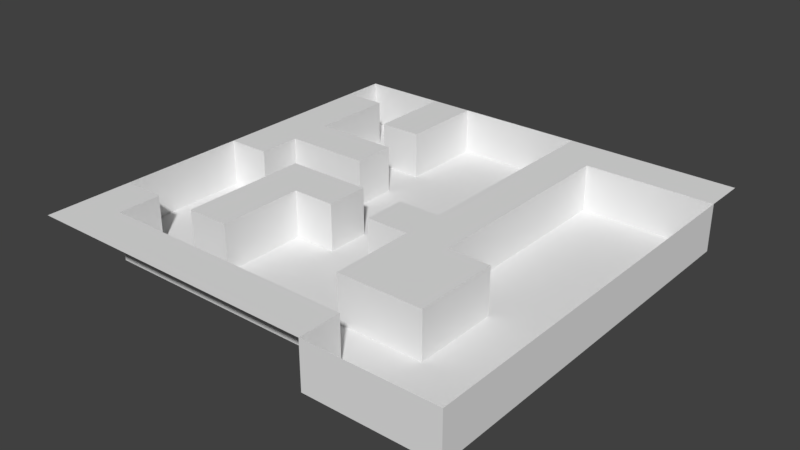 # Source: 3.blend  (saved by Blender 2.77.0; exported with 4.5.12 LTS)
import bpy
from mathutils import Matrix  # noqa: F401  (used for matrix-valued properties, if any)

bpy.ops.wm.read_factory_settings(use_empty=True)
scene = bpy.context.scene
scene.name = 'Scene'

# ---- collections
col_collection_1 = bpy.data.collections.new('Collection 1'); scene.collection.children.link(col_collection_1)

# ---- world
world_world = bpy.data.worlds.new('World'); scene.world = world_world
world_world.color = (0.05088, 0.05088, 0.05088)
world_world.use_sun_shadow = False
world_world.sun_shadow_jitter_overblur = 0.0
world_world.cycles.sampling_method = 'MANUAL'

# ---- meshes
me_plane_001 = bpy.data.meshes.new('Plane.001')
me_plane_001.from_pydata([(-1.0, -1.0, 0.0), (1.0, -1.0, 0.0), (-1.0, 1.0, 0.0), (1.0, 1.0, 0.0), (-1.0, 0.8, 0.0), (-1.0, 0.6, 0.0), (-1.0, 0.4, 0.0), (-1.0, 0.2, 0.0), (-1.0, 0.0, 0.0), (-1.0, -0.2, 0.0), (-1.0, -0.4, 0.0), (-1.0, -0.6, 0.0), (-1.0, -0.8, 0.0), (-0.8, -1.0, 0.0), (-0.6, -1.0, 0.0), (-0.4, -1.0, 0.0), (-0.2, -1.0, 0.0), (0.0, -1.0, 0.0), (0.2, -1.0, 0.0), (0.4, -1.0, 0.0), (0.6, -1.0, 0.0), (0.8, -1.0, 0.0), (1.0, -0.8, 0.0), (1.0, -0.6, 0.0), (1.0, -0.4, 0.0), (1.0, -0.2, 0.0), (1.0, 0.0, 0.0), (1.0, 0.2, 0.0), (1.0, 0.4, 0.0), (1.0, 0.6, 0.0), (1.0, 0.8, 0.0), (0.8, 1.0, 0.0), (0.6, 1.0, 0.0), (0.4, 1.0, 0.0), (0.2, 1.0, 0.0), (0.0, 1.0, 0.0), (-0.2, 1.0, 0.0), (-0.4, 1.0, 0.0), (-0.6, 1.0, 0.0), (-0.8, 1.0, 0.0), (-0.8, -0.8, 0.0), (-0.8, -0.6, 0.0), (-0.8, 0.0, 0.0), (-0.8, 0.2, 0.0), (-0.8, 0.4, 0.0), (-0.8, 0.6, 0.0), (-0.8, 0.8, 0.0), (-0.6, -0.8, 0.0), (-0.6, -0.6, 0.0), (-0.6, -0.4, 0.0), (-0.6, -0.2, 0.0), (-0.6, 0.0, 0.0), (-0.6, 0.2, 0.0), (-0.6, 0.4, 0.0), (-0.6, 0.6, 0.0), (-0.6, 0.8, 0.0), (-0.4, -0.8, 0.0), (-0.4, -0.6, 0.0), (-0.4, -0.4, 0.0), (-0.4, -0.2, 0.0), (-0.4, 0.0, 0.0), (-0.4, 0.2, 0.0), (-0.4, 0.4, 0.0), (-0.4, 0.6, 0.0), (-0.4, 0.8, 0.0), (-0.2, -0.8, 0.0), (-0.2, -0.2, 0.0), (-0.2, 0.0, 0.0), (0.0, -0.8, 0.0), (0.0, -0.2, 0.0), (0.0, 0.0, 0.0), (0.2, -0.8, 0.0), (0.2, -0.6, 0.0), (0.2, -0.4, 0.0), (0.2, -0.2, 0.0), (0.2, 0.0, 0.0), (0.2, 0.2, 0.0), (0.2, 0.4, 0.0), (0.2, 0.6, 0.0), (0.2, 0.8, 0.0), (0.4, -0.8, 0.0), (0.4, -0.6, 0.0), (0.4, -0.4, 0.0), (0.4, -0.2, 0.0), (0.4, 0.0, 0.0), (0.4, 0.2, 0.0), (0.4, 0.4, 0.0), (0.4, 0.6, 0.0), (0.4, 0.8, 0.0), (0.6, -0.6, 0.0), (0.6, -0.4, 0.0), (0.6, -0.2, 0.0), (0.6, 0.8, 0.0), (0.8, 0.8, 0.0), (0.8, -1.0, -10.94), (1.0, -1.0, -10.94), (-0.8, 1.0, -10.94), (-1.0, 1.0, -10.94), (-1.0, 0.8, -10.94), (-1.0, 0.0, -10.94), (-1.0, -0.2, -10.94), (-1.0, -0.4, -10.94), (-1.0, -0.6, -10.94), (0.4, -1.0, -10.94), (0.6, -1.0, -10.94), (1.0, -0.8, -10.94), (1.0, -0.6, -10.94), (1.0, -0.4, -10.94), (1.0, -0.2, -10.94), (1.0, 0.0, -10.94), (1.0, 0.2, -10.94), (1.0, 0.4, -10.94), (1.0, 0.6, -10.94), (1.0, 0.8, -10.94), (0.2, 1.0, -10.94), (0.0, 1.0, -10.94), (-0.2, 1.0, -10.94), (-0.4, 1.0, -10.94), (-0.6, 1.0, -10.94), (-0.8, 0.8, -10.94), (-0.8, -0.8, -10.94), (-0.8, -0.6, -10.94), (-0.8, -0.4, -10.94), (-0.8, -0.2, -10.94), (-0.8, 0.0, -10.94), (-0.8, 0.2, -10.94), (-0.8, 0.4, -10.94), (-0.8, 0.6, -10.94), (-0.6, 0.8, -10.94), (-0.6, -0.8, -10.94), (-0.6, -0.6, -10.94), (-0.6, -0.4, -10.94), (-0.6, -0.2, -10.94), (-0.6, 0.0, -10.94), (-0.6, 0.2, -10.94), (-0.6, 0.4, -10.94), (-0.6, 0.6, -10.94), (-0.4, 0.8, -10.94), (-0.4, -0.8, -10.94), (-0.4, -0.6, -10.94), (-0.4, -0.4, -10.94), (-0.4, -0.2, -10.94), (-0.4, 0.0, -10.94), (-0.4, 0.2, -10.94), (-0.4, 0.4, -10.94), (-0.4, 0.6, -10.94), (-0.2, 0.8, -10.94), (-0.2, -0.8, -10.94), (-0.2, -0.6, -10.94), (-0.2, -0.4, -10.94), (-0.2, -0.2, -10.94), (-0.2, 0.0, -10.94), (-0.2, 0.2, -10.94), (-0.2, 0.4, -10.94), (-0.2, 0.6, -10.94), (0.0, 0.8, -10.94), (0.0, -0.8, -10.94), (0.0, -0.6, -10.94), (0.0, -0.4, -10.94), (0.0, -0.2, -10.94), (0.0, 0.0, -10.94), (0.0, 0.2, -10.94), (0.0, 0.4, -10.94), (0.0, 0.6, -10.94), (0.2, 0.8, -10.94), (0.2, -0.8, -10.94), (0.2, -0.6, -10.94), (0.2, -0.4, -10.94), (0.2, -0.2, -10.94), (0.2, 0.0, -10.94), (0.2, 0.2, -10.94), (0.2, 0.4, -10.94), (0.2, 0.6, -10.94), (0.4, -0.8, -10.94), (0.4, -0.6, -10.94), (0.4, -0.2, -10.94), (0.4, 0.0, -10.94), (0.4, 0.2, -10.94), (0.4, 0.4, -10.94), (0.4, 0.6, -10.94), (0.4, 0.8, -10.94), (0.6, -0.8, -10.94), (0.6, -0.6, -10.94), (0.6, -0.4, -10.94), (0.6, -0.2, -10.94), (0.6, 0.0, -10.94), (0.6, 0.2, -10.94), (0.6, 0.4, -10.94), (0.6, 0.6, -10.94), (0.6, 0.8, -10.94), (0.8, -0.8, -10.94), (0.8, -0.6, -10.94), (0.8, -0.4, -10.94), (0.8, -0.2, -10.94), (0.8, 0.0, -10.94), (0.8, 0.2, -10.94), (0.8, 0.4, -10.94), (0.8, 0.6, -10.94), (0.8, 0.8, -10.94)], [], [(93, 30, 3, 31), (47, 56, 138, 129), (64, 63, 145, 137), (55, 64, 37, 38), (41, 40, 120, 121), (73, 74, 168, 167), (62, 61, 143, 144), (79, 88, 33, 34), (88, 92, 32, 33), (92, 93, 31, 32), (0, 13, 40, 12), (12, 40, 41, 11), (72, 73, 167, 166), (44, 53, 135, 126), (52, 43, 125, 134), (8, 42, 43, 7), (7, 43, 44, 6), (6, 44, 45, 5), (5, 45, 46, 4), (13, 14, 47, 40), (38, 39, 96, 118), (83, 91, 184, 175), (59, 58, 140, 141), (79, 34, 114, 164), (10, 11, 102, 101), (43, 52, 53, 44), (36, 37, 117, 116), (58, 57, 139, 140), (14, 15, 56, 47), (89, 81, 174, 182), (48, 57, 58, 49), (49, 58, 59, 50), (50, 59, 60, 51), (9, 10, 101, 100), (52, 61, 62, 53), (35, 36, 116, 115), (54, 63, 64, 55), (15, 16, 65, 56), (30, 93, 198, 113), (91, 90, 183, 184), (8, 9, 100, 99), (59, 66, 67, 60), (34, 35, 115, 114), (65, 68, 156, 147), (90, 89, 182, 183), (40, 47, 129, 120), (16, 17, 68, 65), (37, 64, 137, 117), (4, 46, 119, 98), (54, 55, 128, 136), (69, 70, 160, 159), (88, 87, 179, 180), (2, 4, 98, 97), (29, 30, 113, 112), (60, 67, 151, 142), (17, 18, 71, 68), (87, 86, 178, 179), (39, 2, 97, 96), (42, 8, 99, 124), (69, 74, 75, 70), (28, 29, 112, 111), (66, 59, 141, 150), (50, 51, 133, 132), (86, 85, 177, 178), (18, 19, 80, 71), (27, 28, 111, 110), (72, 81, 82, 73), (73, 82, 83, 74), (74, 83, 84, 75), (75, 84, 85, 76), (76, 85, 86, 77), (77, 86, 87, 78), (78, 87, 88, 79), (49, 50, 132, 131), (81, 72, 166, 174), (81, 89, 90, 82), (82, 90, 91, 83), (85, 84, 176, 177), (21, 1, 95, 94), (26, 27, 110, 109), (48, 49, 131, 130), (71, 80, 173, 165), (93, 92, 189, 198), (84, 83, 175, 176), (11, 41, 121, 102), (25, 26, 109, 108), (56, 65, 147, 138), (24, 25, 108, 107), (23, 24, 107, 106), (63, 54, 136, 145), (55, 38, 118, 128), (22, 23, 106, 105), (53, 62, 144, 135), (46, 45, 127, 119), (67, 66, 150, 151), (80, 19, 103, 173), (1, 22, 105, 95), (61, 52, 134, 143), (45, 44, 126, 127), (70, 75, 169, 160), (98, 119, 96, 97), (119, 128, 118, 96), (137, 146, 116, 117), (146, 155, 115, 116), (155, 164, 114, 115), (102, 121, 122, 101), (101, 122, 123, 100), (100, 123, 124, 99), (120, 129, 130, 121), (121, 130, 131, 122), (122, 131, 132, 123), (123, 132, 133, 124), (124, 133, 134, 125), (126, 135, 136, 127), (127, 136, 128, 119), (129, 138, 139, 130), (133, 142, 143, 134), (135, 144, 145, 136), (138, 147, 148, 139), (139, 148, 149, 140), (140, 149, 150, 141), (142, 151, 152, 143), (143, 152, 153, 144), (144, 153, 154, 145), (145, 154, 146, 137), (147, 156, 157, 148), (148, 157, 158, 149), (149, 158, 159, 150), (150, 159, 160, 151), (151, 160, 161, 152), (152, 161, 162, 153), (153, 162, 163, 154), (154, 163, 155, 146), (156, 165, 166, 157), (157, 166, 167, 158), (158, 167, 168, 159), (160, 169, 170, 161), (161, 170, 171, 162), (162, 171, 172, 163), (163, 172, 164, 155), (165, 173, 174, 166), (103, 104, 181, 173), (173, 181, 182, 174), (175, 184, 185, 176), (176, 185, 186, 177), (177, 186, 187, 178), (178, 187, 188, 179), (179, 188, 189, 180), (104, 94, 190, 181), (181, 190, 191, 182), (182, 191, 192, 183), (183, 192, 193, 184), (184, 193, 194, 185), (185, 194, 195, 186), (186, 195, 196, 187), (187, 196, 197, 188), (188, 197, 198, 189), (94, 95, 105, 190), (190, 105, 106, 191), (191, 106, 107, 192), (192, 107, 108, 193), (193, 108, 109, 194), (194, 109, 110, 195), (195, 110, 111, 196), (196, 111, 112, 197), (197, 112, 113, 198), (75, 76, 170, 169), (92, 88, 180, 189), (68, 71, 165, 156), (57, 48, 130, 139), (76, 77, 171, 170), (77, 78, 172, 171), (43, 42, 124, 125), (19, 20, 104, 103), (78, 79, 164, 172), (74, 69, 159, 168), (51, 60, 142, 133), (20, 21, 94, 104)])
me_plane_001.use_remesh_preserve_volume = False
me_plane_001.use_remesh_preserve_attributes = False
me_plane_001.use_mirror_vertex_groups = False
me_plane_001.update()

# ---- objects
ob_plane = bpy.data.objects.new('Plane', me_plane_001)

# ---- transforms, parenting, visibility, modifiers, constraints
ob_plane.location = (0.0, 0.0, 0.0)
ob_plane.scale = (50.0, 50.0, 1.0)
ob_plane.lineart.crease_threshold = 0.0

# ---- collection membership
col_collection_1.objects.link(ob_plane)

# ---- scene / render settings (as saved in the file)
scene.frame_start = 1; scene.frame_end = 250; scene.frame_set(1)
scene.render.engine = 'BLENDER_EEVEE_NEXT'
scene.render.resolution_percentage = 50
scene.render.dither_intensity = 0.0
scene.cycles.use_denoising = False
scene.cycles.samples = 128
scene.cycles.sampling_pattern = 'TABULATED_SOBOL'
scene.cycles.light_sampling_threshold = 0.0
scene.cycles.use_adaptive_sampling = False
scene.cycles.use_light_tree = False
scene.cycles.blur_glossy = 0.0
scene.cycles.sample_clamp_indirect = 0.0
scene.view_settings.view_transform = 'Standard'
bpy.context.view_layer.update()

# ---- added for rendering (the .blend has no active camera and no usable light): camera, sun
cam_auto = bpy.data.cameras.new('AutoCamera')
cam_auto.lens = 50.0
cam_auto.sensor_width = 36.0
cam_auto.clip_end = 2303.21
ob_auto_camera = bpy.data.objects.new('AutoCamera', cam_auto)
scene.collection.objects.link(ob_auto_camera)
ob_auto_camera.location = (131.237, -157.485, 99.5204)
ob_auto_camera.rotation_euler = (1.09748, -7.21219e-08, 0.694738)
scene.camera = ob_auto_camera
light_auto_sun = bpy.data.lights.new('AutoSun', 'SUN')
light_auto_sun.energy = 3.0
light_auto_sun.angle = 0.0523599
ob_auto_sun = bpy.data.objects.new('AutoSun', light_auto_sun)
scene.collection.objects.link(ob_auto_sun)
ob_auto_sun.rotation_euler = (0.872665, 0.174533, 0.523599)
bpy.context.view_layer.update()
